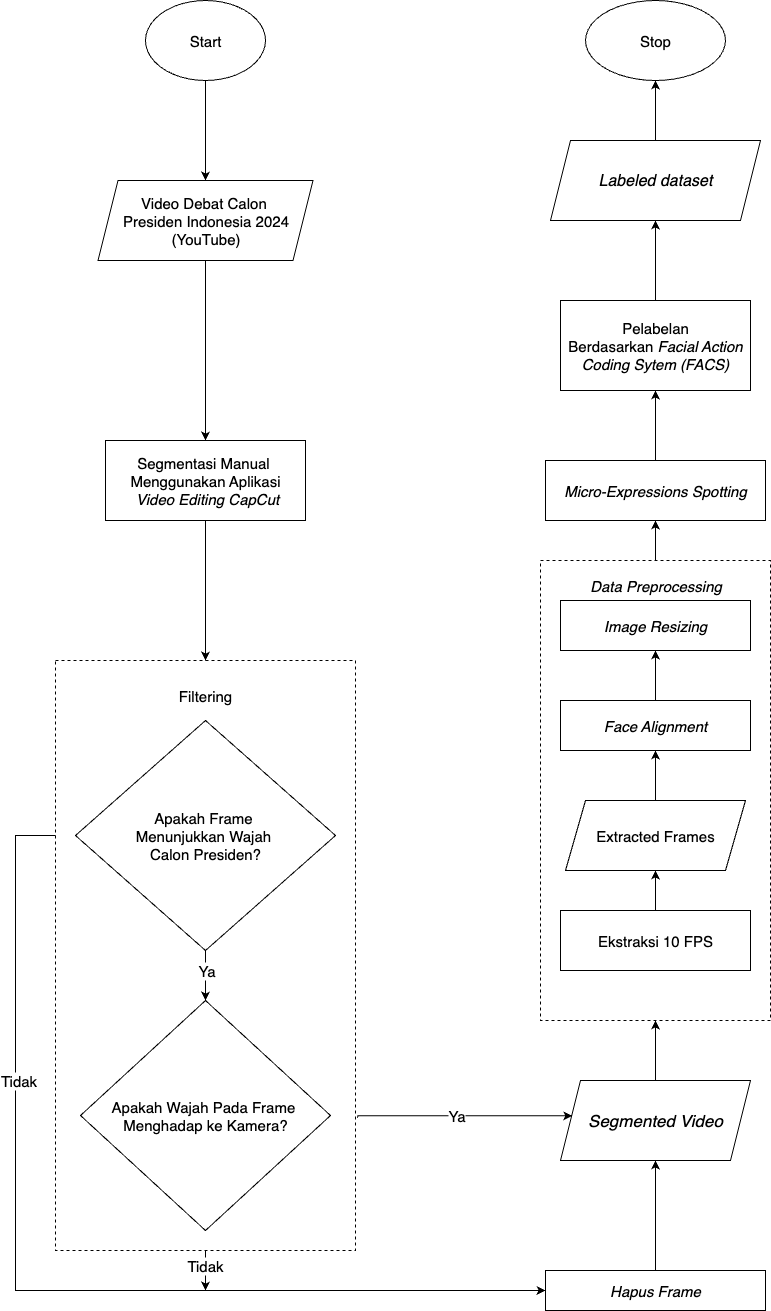

The diagram above was exported from draw.io. Its source (the exported page's mxGraphModel, read from the mxfile embedded in the PNG):
<mxGraphModel dx="2027" dy="1277" grid="1" gridSize="10" guides="1" tooltips="1" connect="1" arrows="1" fold="1" page="1" pageScale="1" pageWidth="850" pageHeight="1100" math="0" shadow="0">
  <root>
    <mxCell id="0" />
    <mxCell id="1" parent="0" />
    <mxCell id="8obHKeV9GURGHK1qLONz-1" style="edgeStyle=orthogonalEdgeStyle;rounded=0;orthogonalLoop=1;jettySize=auto;html=1;entryX=0.5;entryY=0;entryDx=0;entryDy=0;" edge="1" parent="1" source="8obHKeV9GURGHK1qLONz-2" target="8obHKeV9GURGHK1qLONz-23">
      <mxGeometry relative="1" as="geometry">
        <mxPoint x="760" y="650.0000000000001" as="targetPoint" />
      </mxGeometry>
    </mxCell>
    <mxCell id="8obHKeV9GURGHK1qLONz-2" value="&lt;font&gt;Start&lt;/font&gt;" style="ellipse;whiteSpace=wrap;html=1;fontSize=15;" vertex="1" parent="1">
      <mxGeometry x="700" y="440" width="120" height="80" as="geometry" />
    </mxCell>
    <mxCell id="8obHKeV9GURGHK1qLONz-3" value="Stop" style="ellipse;whiteSpace=wrap;html=1;fontSize=15;" vertex="1" parent="1">
      <mxGeometry x="1140" y="440" width="140" height="80" as="geometry" />
    </mxCell>
    <mxCell id="8obHKeV9GURGHK1qLONz-4" value="" style="edgeStyle=orthogonalEdgeStyle;rounded=0;orthogonalLoop=1;jettySize=auto;html=1;" edge="1" parent="1" source="8obHKeV9GURGHK1qLONz-8" target="8obHKeV9GURGHK1qLONz-11">
      <mxGeometry relative="1" as="geometry" />
    </mxCell>
    <mxCell id="8obHKeV9GURGHK1qLONz-5" value="&lt;font&gt;Ya&lt;/font&gt;" style="edgeLabel;html=1;align=center;verticalAlign=middle;resizable=0;points=[];fontSize=15;" connectable="0" vertex="1" parent="8obHKeV9GURGHK1qLONz-4">
      <mxGeometry x="-0.3785" y="-2" relative="1" as="geometry">
        <mxPoint x="2" y="4" as="offset" />
      </mxGeometry>
    </mxCell>
    <mxCell id="8obHKeV9GURGHK1qLONz-6" style="edgeStyle=orthogonalEdgeStyle;rounded=0;orthogonalLoop=1;jettySize=auto;html=1;entryX=0;entryY=0.5;entryDx=0;entryDy=0;" edge="1" parent="1" target="8obHKeV9GURGHK1qLONz-13">
      <mxGeometry relative="1" as="geometry">
        <mxPoint x="550" y="1400" as="targetPoint" />
        <Array as="points">
          <mxPoint x="570" y="1275" />
          <mxPoint x="570" y="1730" />
        </Array>
        <mxPoint x="610" y="1275" as="sourcePoint" />
      </mxGeometry>
    </mxCell>
    <mxCell id="8obHKeV9GURGHK1qLONz-7" value="&lt;font&gt;Tidak&lt;/font&gt;" style="edgeLabel;html=1;align=center;verticalAlign=middle;resizable=0;points=[];fontSize=15;" connectable="0" vertex="1" parent="8obHKeV9GURGHK1qLONz-6">
      <mxGeometry x="-0.8063" y="2" relative="1" as="geometry">
        <mxPoint y="184" as="offset" />
      </mxGeometry>
    </mxCell>
    <mxCell id="8obHKeV9GURGHK1qLONz-8" value="Apakah Frame&amp;nbsp;&lt;div&gt;Menunjukkan&amp;nbsp;&lt;span style=&quot;background-color: transparent; color: light-dark(rgb(0, 0, 0), rgb(255, 255, 255));&quot;&gt;Wajah&amp;nbsp;&lt;/span&gt;&lt;div&gt;&lt;span style=&quot;background-color: initial;&quot;&gt;Calon Presiden?&lt;/span&gt;&lt;/div&gt;&lt;/div&gt;" style="rhombus;whiteSpace=wrap;html=1;fontSize=15;" vertex="1" parent="1">
      <mxGeometry x="630" y="1160" width="260" height="230" as="geometry" />
    </mxCell>
    <mxCell id="8obHKeV9GURGHK1qLONz-11" value="&lt;font style=&quot;font-size: 15px;&quot;&gt;Apakah Wajah Pada Frame&amp;nbsp;&lt;/font&gt;&lt;div&gt;&lt;font style=&quot;font-size: 15px;&quot;&gt;Menghadap ke Kamera?&lt;/font&gt;&lt;/div&gt;" style="rhombus;whiteSpace=wrap;html=1;" vertex="1" parent="1">
      <mxGeometry x="635" y="1440" width="250" height="230" as="geometry" />
    </mxCell>
    <mxCell id="8obHKeV9GURGHK1qLONz-12" style="edgeStyle=orthogonalEdgeStyle;rounded=0;orthogonalLoop=1;jettySize=auto;html=1;entryX=0.5;entryY=1;entryDx=0;entryDy=0;" edge="1" parent="1" source="8obHKeV9GURGHK1qLONz-13" target="8obHKeV9GURGHK1qLONz-14">
      <mxGeometry relative="1" as="geometry" />
    </mxCell>
    <mxCell id="8obHKeV9GURGHK1qLONz-13" value="&lt;i&gt;Hapus Frame&lt;/i&gt;" style="rounded=0;whiteSpace=wrap;html=1;fontSize=15;" vertex="1" parent="1">
      <mxGeometry x="1100" y="1710" width="220" height="40" as="geometry" />
    </mxCell>
    <mxCell id="8obHKeV9GURGHK1qLONz-52" style="edgeStyle=orthogonalEdgeStyle;rounded=0;orthogonalLoop=1;jettySize=auto;html=1;entryX=0.5;entryY=1;entryDx=0;entryDy=0;" edge="1" parent="1" source="8obHKeV9GURGHK1qLONz-14" target="8obHKeV9GURGHK1qLONz-36">
      <mxGeometry relative="1" as="geometry" />
    </mxCell>
    <mxCell id="8obHKeV9GURGHK1qLONz-14" value="&lt;i&gt;&lt;font style=&quot;font-size: 17px;&quot;&gt;Segmented Video&lt;/font&gt;&lt;/i&gt;" style="shape=parallelogram;perimeter=parallelogramPerimeter;whiteSpace=wrap;html=1;fixedSize=1;fontSize=15;" vertex="1" parent="1">
      <mxGeometry x="1115" y="1520" width="190" height="80" as="geometry" />
    </mxCell>
    <mxCell id="8obHKeV9GURGHK1qLONz-15" style="edgeStyle=orthogonalEdgeStyle;rounded=0;orthogonalLoop=1;jettySize=auto;html=1;entryX=0.062;entryY=0.441;entryDx=0;entryDy=0;entryPerimeter=0;exitX=1.007;exitY=0.775;exitDx=0;exitDy=0;exitPerimeter=0;" edge="1" parent="1" source="IS4apZT9uxFHQ7SI7tJh-1" target="8obHKeV9GURGHK1qLONz-14">
      <mxGeometry relative="1" as="geometry">
        <Array as="points">
          <mxPoint x="912" y="1555" />
        </Array>
      </mxGeometry>
    </mxCell>
    <mxCell id="8obHKeV9GURGHK1qLONz-16" value="&lt;font style=&quot;font-size: 15px;&quot;&gt;Ya&lt;/font&gt;" style="edgeLabel;html=1;align=center;verticalAlign=middle;resizable=0;points=[];" connectable="0" vertex="1" parent="8obHKeV9GURGHK1qLONz-15">
      <mxGeometry x="-0.216" relative="1" as="geometry">
        <mxPoint x="15" y="-1" as="offset" />
      </mxGeometry>
    </mxCell>
    <mxCell id="8obHKeV9GURGHK1qLONz-39" style="edgeStyle=orthogonalEdgeStyle;rounded=0;orthogonalLoop=1;jettySize=auto;html=1;entryX=0.5;entryY=1;entryDx=0;entryDy=0;" edge="1" parent="1" source="8obHKeV9GURGHK1qLONz-18" target="8obHKeV9GURGHK1qLONz-35">
      <mxGeometry relative="1" as="geometry" />
    </mxCell>
    <mxCell id="8obHKeV9GURGHK1qLONz-18" value="Ekstraksi 10 FPS" style="rounded=0;whiteSpace=wrap;html=1;fontSize=15;" vertex="1" parent="1">
      <mxGeometry x="1115" y="1350" width="190" height="60" as="geometry" />
    </mxCell>
    <mxCell id="8obHKeV9GURGHK1qLONz-20" style="edgeStyle=orthogonalEdgeStyle;rounded=0;orthogonalLoop=1;jettySize=auto;html=1;entryX=0.5;entryY=1;entryDx=0;entryDy=0;" edge="1" parent="1" source="8obHKeV9GURGHK1qLONz-21" target="8obHKeV9GURGHK1qLONz-27">
      <mxGeometry relative="1" as="geometry" />
    </mxCell>
    <mxCell id="8obHKeV9GURGHK1qLONz-21" value="&lt;i&gt;Micro-Expressions Spotting&lt;/i&gt;" style="rounded=0;whiteSpace=wrap;html=1;fontSize=15;" vertex="1" parent="1">
      <mxGeometry x="1100" y="900" width="220" height="60" as="geometry" />
    </mxCell>
    <mxCell id="8obHKeV9GURGHK1qLONz-22" style="edgeStyle=orthogonalEdgeStyle;rounded=0;orthogonalLoop=1;jettySize=auto;html=1;entryX=0.5;entryY=0;entryDx=0;entryDy=0;" edge="1" parent="1" source="8obHKeV9GURGHK1qLONz-23" target="8obHKeV9GURGHK1qLONz-25">
      <mxGeometry relative="1" as="geometry" />
    </mxCell>
    <mxCell id="8obHKeV9GURGHK1qLONz-23" value="Video Debat Calon&amp;nbsp;&lt;div&gt;Presiden Indonesia 2024&lt;/div&gt;&lt;div&gt;&amp;nbsp;(YouTube)&amp;nbsp;&lt;/div&gt;" style="shape=parallelogram;perimeter=parallelogramPerimeter;whiteSpace=wrap;html=1;fixedSize=1;fontSize=15;" vertex="1" parent="1">
      <mxGeometry x="652.5" y="620" width="215" height="80" as="geometry" />
    </mxCell>
    <mxCell id="8obHKeV9GURGHK1qLONz-24" style="edgeStyle=orthogonalEdgeStyle;rounded=0;orthogonalLoop=1;jettySize=auto;html=1;entryX=0.5;entryY=0;entryDx=0;entryDy=0;" edge="1" parent="1" source="8obHKeV9GURGHK1qLONz-25" target="IS4apZT9uxFHQ7SI7tJh-1">
      <mxGeometry relative="1" as="geometry">
        <mxPoint x="760" y="1130" as="targetPoint" />
      </mxGeometry>
    </mxCell>
    <mxCell id="8obHKeV9GURGHK1qLONz-25" value="Segmentasi Manual&amp;nbsp;&lt;div&gt;Menggunakan Aplikasi&lt;/div&gt;&lt;div&gt;&amp;nbsp;&lt;i&gt;Video Editing CapCut&lt;/i&gt;&lt;/div&gt;" style="rounded=0;whiteSpace=wrap;html=1;fontSize=15;" vertex="1" parent="1">
      <mxGeometry x="660" y="880" width="200" height="80" as="geometry" />
    </mxCell>
    <mxCell id="8obHKeV9GURGHK1qLONz-26" style="edgeStyle=orthogonalEdgeStyle;rounded=0;orthogonalLoop=1;jettySize=auto;html=1;entryX=0.5;entryY=1;entryDx=0;entryDy=0;" edge="1" parent="1" source="8obHKeV9GURGHK1qLONz-27" target="8obHKeV9GURGHK1qLONz-31">
      <mxGeometry relative="1" as="geometry" />
    </mxCell>
    <mxCell id="8obHKeV9GURGHK1qLONz-27" value="Pelabelan Berdasarkan&amp;nbsp;&lt;i&gt;Facial Action Coding Sytem (FACS)&lt;/i&gt;" style="rounded=0;whiteSpace=wrap;html=1;fontSize=15;" vertex="1" parent="1">
      <mxGeometry x="1115" y="740" width="190" height="90" as="geometry" />
    </mxCell>
    <mxCell id="8obHKeV9GURGHK1qLONz-41" style="edgeStyle=orthogonalEdgeStyle;rounded=0;orthogonalLoop=1;jettySize=auto;html=1;entryX=0.5;entryY=1;entryDx=0;entryDy=0;" edge="1" parent="1" source="8obHKeV9GURGHK1qLONz-28" target="8obHKeV9GURGHK1qLONz-29">
      <mxGeometry relative="1" as="geometry" />
    </mxCell>
    <mxCell id="8obHKeV9GURGHK1qLONz-28" value="Face Alignment" style="rounded=0;whiteSpace=wrap;html=1;fontSize=15;fontStyle=2" vertex="1" parent="1">
      <mxGeometry x="1115" y="1140" width="190" height="50" as="geometry" />
    </mxCell>
    <mxCell id="8obHKeV9GURGHK1qLONz-29" value="Image Resizing" style="rounded=0;whiteSpace=wrap;html=1;fontSize=15;fontStyle=2" vertex="1" parent="1">
      <mxGeometry x="1115" y="1040" width="190" height="50" as="geometry" />
    </mxCell>
    <mxCell id="8obHKeV9GURGHK1qLONz-30" style="edgeStyle=orthogonalEdgeStyle;rounded=0;orthogonalLoop=1;jettySize=auto;html=1;entryX=0.5;entryY=1;entryDx=0;entryDy=0;" edge="1" parent="1" source="8obHKeV9GURGHK1qLONz-31" target="8obHKeV9GURGHK1qLONz-3">
      <mxGeometry relative="1" as="geometry" />
    </mxCell>
    <mxCell id="8obHKeV9GURGHK1qLONz-31" value="&lt;i&gt;&lt;font style=&quot;font-size: 16px;&quot;&gt;Labeled dataset&lt;/font&gt;&lt;/i&gt;" style="shape=parallelogram;perimeter=parallelogramPerimeter;whiteSpace=wrap;html=1;fixedSize=1;fontSize=15;" vertex="1" parent="1">
      <mxGeometry x="1105" y="580" width="210" height="80" as="geometry" />
    </mxCell>
    <mxCell id="8obHKeV9GURGHK1qLONz-32" value="Data Preprocessing" style="text;html=1;align=center;verticalAlign=middle;whiteSpace=wrap;rounded=0;fontStyle=2;fontSize=15;" vertex="1" parent="1">
      <mxGeometry x="1133.75" y="1010" width="152.5" height="30" as="geometry" />
    </mxCell>
    <mxCell id="8obHKeV9GURGHK1qLONz-40" style="edgeStyle=orthogonalEdgeStyle;rounded=0;orthogonalLoop=1;jettySize=auto;html=1;entryX=0.5;entryY=1;entryDx=0;entryDy=0;" edge="1" parent="1" source="8obHKeV9GURGHK1qLONz-35" target="8obHKeV9GURGHK1qLONz-28">
      <mxGeometry relative="1" as="geometry" />
    </mxCell>
    <mxCell id="8obHKeV9GURGHK1qLONz-35" value="Extracted Frames" style="shape=parallelogram;perimeter=parallelogramPerimeter;whiteSpace=wrap;html=1;fixedSize=1;fontSize=15;" vertex="1" parent="1">
      <mxGeometry x="1120" y="1240" width="180" height="70" as="geometry" />
    </mxCell>
    <mxCell id="8obHKeV9GURGHK1qLONz-51" style="edgeStyle=orthogonalEdgeStyle;rounded=0;orthogonalLoop=1;jettySize=auto;html=1;entryX=0.5;entryY=1;entryDx=0;entryDy=0;" edge="1" parent="1" source="8obHKeV9GURGHK1qLONz-36" target="8obHKeV9GURGHK1qLONz-21">
      <mxGeometry relative="1" as="geometry" />
    </mxCell>
    <mxCell id="8obHKeV9GURGHK1qLONz-36" value="" style="rounded=0;whiteSpace=wrap;html=1;fillColor=none;dashed=1;" vertex="1" parent="1">
      <mxGeometry x="1095" y="1000" width="230" height="460" as="geometry" />
    </mxCell>
    <mxCell id="IS4apZT9uxFHQ7SI7tJh-2" style="edgeStyle=orthogonalEdgeStyle;rounded=0;orthogonalLoop=1;jettySize=auto;html=1;" edge="1" parent="1" source="IS4apZT9uxFHQ7SI7tJh-1">
      <mxGeometry relative="1" as="geometry">
        <mxPoint x="760" y="1730" as="targetPoint" />
      </mxGeometry>
    </mxCell>
    <mxCell id="IS4apZT9uxFHQ7SI7tJh-1" value="" style="rounded=0;whiteSpace=wrap;html=1;dashed=1;fillColor=none;" vertex="1" parent="1">
      <mxGeometry x="610" y="1100" width="300" height="590" as="geometry" />
    </mxCell>
    <mxCell id="IS4apZT9uxFHQ7SI7tJh-3" value="Tidak" style="text;html=1;align=center;verticalAlign=middle;whiteSpace=wrap;rounded=0;fontSize=15;labelBackgroundColor=default;" vertex="1" parent="1">
      <mxGeometry x="730" y="1690" width="60" height="30" as="geometry" />
    </mxCell>
    <mxCell id="IS4apZT9uxFHQ7SI7tJh-4" value="Filtering" style="text;html=1;align=center;verticalAlign=middle;whiteSpace=wrap;rounded=0;fontSize=15;" vertex="1" parent="1">
      <mxGeometry x="730" y="1120" width="60" height="30" as="geometry" />
    </mxCell>
  </root>
</mxGraphModel>